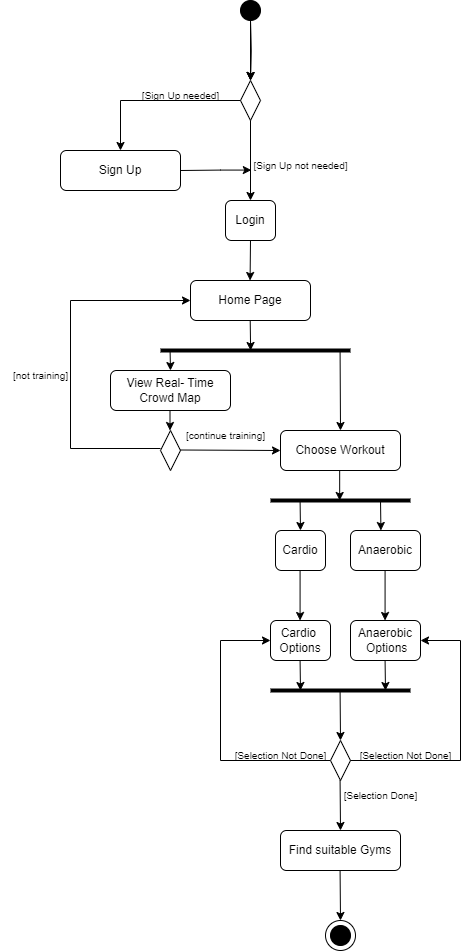

The diagram above was exported from draw.io. Its source (the exported page's mxGraphModel, read from the mxfile embedded in the PNG):
<mxGraphModel dx="1434" dy="772" grid="1" gridSize="10" guides="1" tooltips="1" connect="1" arrows="1" fold="1" page="1" pageScale="1" pageWidth="827" pageHeight="1169" math="0" shadow="0">
  <root>
    <mxCell id="WIyWlLk6GJQsqaUBKTNV-0" />
    <mxCell id="WIyWlLk6GJQsqaUBKTNV-1" parent="WIyWlLk6GJQsqaUBKTNV-0" />
    <mxCell id="ShaZUGUfzKweXUSa8kSS-2" value="" style="edgeStyle=orthogonalEdgeStyle;rounded=0;orthogonalLoop=1;jettySize=auto;html=1;" parent="WIyWlLk6GJQsqaUBKTNV-1" target="WIyWlLk6GJQsqaUBKTNV-6" edge="1">
      <mxGeometry relative="1" as="geometry">
        <mxPoint x="370" y="90" as="sourcePoint" />
      </mxGeometry>
    </mxCell>
    <mxCell id="1dYhV2bG9ZpzqQAZJQFV-0" value="" style="edgeStyle=orthogonalEdgeStyle;rounded=0;orthogonalLoop=1;jettySize=auto;html=1;" parent="WIyWlLk6GJQsqaUBKTNV-1" target="WIyWlLk6GJQsqaUBKTNV-6" edge="1">
      <mxGeometry relative="1" as="geometry">
        <mxPoint x="370" y="90" as="sourcePoint" />
      </mxGeometry>
    </mxCell>
    <mxCell id="WIyWlLk6GJQsqaUBKTNV-6" value="" style="rhombus;whiteSpace=wrap;html=1;shadow=0;fontFamily=Helvetica;fontSize=12;align=center;strokeWidth=1;spacing=6;spacingTop=-4;" parent="WIyWlLk6GJQsqaUBKTNV-1" vertex="1">
      <mxGeometry x="360" y="150" width="20" height="40" as="geometry" />
    </mxCell>
    <mxCell id="WIyWlLk6GJQsqaUBKTNV-11" value="Sign Up" style="rounded=1;whiteSpace=wrap;html=1;fontSize=12;glass=0;strokeWidth=1;shadow=0;" parent="WIyWlLk6GJQsqaUBKTNV-1" vertex="1">
      <mxGeometry x="180" y="220" width="120" height="40" as="geometry" />
    </mxCell>
    <mxCell id="ShaZUGUfzKweXUSa8kSS-1" value="" style="endArrow=classic;html=1;rounded=0;exitX=0.5;exitY=1;exitDx=0;exitDy=0;" parent="WIyWlLk6GJQsqaUBKTNV-1" target="WIyWlLk6GJQsqaUBKTNV-6" edge="1">
      <mxGeometry width="50" height="50" relative="1" as="geometry">
        <mxPoint x="370" y="90" as="sourcePoint" />
        <mxPoint x="375" y="190" as="targetPoint" />
      </mxGeometry>
    </mxCell>
    <mxCell id="ShaZUGUfzKweXUSa8kSS-4" value="Login" style="rounded=1;whiteSpace=wrap;html=1;fontSize=12;glass=0;strokeWidth=1;shadow=0;" parent="WIyWlLk6GJQsqaUBKTNV-1" vertex="1">
      <mxGeometry x="345" y="270" width="50" height="40" as="geometry" />
    </mxCell>
    <mxCell id="ShaZUGUfzKweXUSa8kSS-22" value="Home Page" style="rounded=1;whiteSpace=wrap;html=1;fontSize=12;glass=0;strokeWidth=1;shadow=0;" parent="WIyWlLk6GJQsqaUBKTNV-1" vertex="1">
      <mxGeometry x="310" y="350" width="120" height="40" as="geometry" />
    </mxCell>
    <mxCell id="ShaZUGUfzKweXUSa8kSS-28" value="View Real- Time Crowd Map" style="rounded=1;whiteSpace=wrap;html=1;fontSize=12;glass=0;strokeWidth=1;shadow=0;" parent="WIyWlLk6GJQsqaUBKTNV-1" vertex="1">
      <mxGeometry x="230" y="440" width="120" height="40" as="geometry" />
    </mxCell>
    <mxCell id="ShaZUGUfzKweXUSa8kSS-29" value="Choose Workout" style="rounded=1;whiteSpace=wrap;html=1;fontSize=12;glass=0;strokeWidth=1;shadow=0;" parent="WIyWlLk6GJQsqaUBKTNV-1" vertex="1">
      <mxGeometry x="400" y="500" width="120" height="40" as="geometry" />
    </mxCell>
    <mxCell id="ShaZUGUfzKweXUSa8kSS-32" value="Cardio" style="rounded=1;whiteSpace=wrap;html=1;fontSize=12;glass=0;strokeWidth=1;shadow=0;" parent="WIyWlLk6GJQsqaUBKTNV-1" vertex="1">
      <mxGeometry x="395" y="600" width="50" height="40" as="geometry" />
    </mxCell>
    <mxCell id="ShaZUGUfzKweXUSa8kSS-33" value="Anaerobic" style="rounded=1;whiteSpace=wrap;html=1;fontSize=12;glass=0;strokeWidth=1;shadow=0;" parent="WIyWlLk6GJQsqaUBKTNV-1" vertex="1">
      <mxGeometry x="470" y="600" width="70" height="40" as="geometry" />
    </mxCell>
    <mxCell id="ShaZUGUfzKweXUSa8kSS-34" value="" style="endArrow=classic;html=1;rounded=0;" parent="WIyWlLk6GJQsqaUBKTNV-1" edge="1">
      <mxGeometry width="50" height="50" relative="1" as="geometry">
        <mxPoint x="419.58" y="640" as="sourcePoint" />
        <mxPoint x="419.58" y="690" as="targetPoint" />
      </mxGeometry>
    </mxCell>
    <mxCell id="ShaZUGUfzKweXUSa8kSS-35" value="" style="endArrow=classic;html=1;rounded=0;" parent="WIyWlLk6GJQsqaUBKTNV-1" edge="1">
      <mxGeometry width="50" height="50" relative="1" as="geometry">
        <mxPoint x="504.58" y="640" as="sourcePoint" />
        <mxPoint x="504.58" y="690" as="targetPoint" />
      </mxGeometry>
    </mxCell>
    <mxCell id="ShaZUGUfzKweXUSa8kSS-36" value="Cardio&amp;nbsp;&lt;div&gt;Options&lt;/div&gt;" style="rounded=1;whiteSpace=wrap;html=1;fontSize=12;glass=0;strokeWidth=1;shadow=0;" parent="WIyWlLk6GJQsqaUBKTNV-1" vertex="1">
      <mxGeometry x="390" y="690" width="60" height="40" as="geometry" />
    </mxCell>
    <mxCell id="ShaZUGUfzKweXUSa8kSS-37" value="Anaerobic&lt;div&gt;&amp;nbsp;Options&lt;/div&gt;" style="rounded=1;whiteSpace=wrap;html=1;fontSize=12;glass=0;strokeWidth=1;shadow=0;" parent="WIyWlLk6GJQsqaUBKTNV-1" vertex="1">
      <mxGeometry x="470" y="690" width="70" height="40" as="geometry" />
    </mxCell>
    <mxCell id="ShaZUGUfzKweXUSa8kSS-40" value="Find suitable Gyms" style="rounded=1;whiteSpace=wrap;html=1;fontSize=12;glass=0;strokeWidth=1;shadow=0;" parent="WIyWlLk6GJQsqaUBKTNV-1" vertex="1">
      <mxGeometry x="400" y="900" width="120" height="40" as="geometry" />
    </mxCell>
    <mxCell id="1dYhV2bG9ZpzqQAZJQFV-1" value="" style="endArrow=classic;html=1;rounded=0;exitX=0.5;exitY=1;exitDx=0;exitDy=0;" parent="WIyWlLk6GJQsqaUBKTNV-1" source="WIyWlLk6GJQsqaUBKTNV-6" edge="1">
      <mxGeometry width="50" height="50" relative="1" as="geometry">
        <mxPoint x="369.5" y="210" as="sourcePoint" />
        <mxPoint x="370" y="270" as="targetPoint" />
      </mxGeometry>
    </mxCell>
    <mxCell id="1dYhV2bG9ZpzqQAZJQFV-3" value="" style="ellipse;whiteSpace=wrap;html=1;aspect=fixed;fillColor=#000000;" parent="WIyWlLk6GJQsqaUBKTNV-1" vertex="1">
      <mxGeometry x="360" y="70" width="20" height="20" as="geometry" />
    </mxCell>
    <mxCell id="1dYhV2bG9ZpzqQAZJQFV-6" value="&lt;font style=&quot;font-size: 10px;&quot;&gt;[Sign Up not needed]&lt;/font&gt;" style="text;html=1;align=center;verticalAlign=middle;resizable=0;points=[];autosize=1;strokeColor=none;fillColor=none;" parent="WIyWlLk6GJQsqaUBKTNV-1" vertex="1">
      <mxGeometry x="360" y="220" width="120" height="30" as="geometry" />
    </mxCell>
    <mxCell id="1dYhV2bG9ZpzqQAZJQFV-7" value="" style="endArrow=classic;html=1;rounded=0;" parent="WIyWlLk6GJQsqaUBKTNV-1" source="WIyWlLk6GJQsqaUBKTNV-6" edge="1">
      <mxGeometry width="50" height="50" relative="1" as="geometry">
        <mxPoint x="240" y="160" as="sourcePoint" />
        <mxPoint x="240" y="220" as="targetPoint" />
        <Array as="points">
          <mxPoint x="240" y="170" />
        </Array>
      </mxGeometry>
    </mxCell>
    <mxCell id="1dYhV2bG9ZpzqQAZJQFV-13" value="&lt;font style=&quot;font-size: 10px;&quot;&gt;[Sign Up needed]&lt;/font&gt;" style="text;html=1;align=center;verticalAlign=middle;resizable=0;points=[];autosize=1;strokeColor=none;fillColor=none;" parent="WIyWlLk6GJQsqaUBKTNV-1" vertex="1">
      <mxGeometry x="250" y="150" width="100" height="30" as="geometry" />
    </mxCell>
    <mxCell id="1dYhV2bG9ZpzqQAZJQFV-14" value="" style="endArrow=classic;html=1;rounded=0;" parent="WIyWlLk6GJQsqaUBKTNV-1" edge="1">
      <mxGeometry width="50" height="50" relative="1" as="geometry">
        <mxPoint x="370" y="310" as="sourcePoint" />
        <mxPoint x="369.58000000000004" y="350" as="targetPoint" />
      </mxGeometry>
    </mxCell>
    <mxCell id="1dYhV2bG9ZpzqQAZJQFV-20" value="" style="endArrow=none;html=1;rounded=0;strokeWidth=4;" parent="WIyWlLk6GJQsqaUBKTNV-1" edge="1">
      <mxGeometry width="50" height="50" relative="1" as="geometry">
        <mxPoint x="390" y="570" as="sourcePoint" />
        <mxPoint x="530" y="570" as="targetPoint" />
      </mxGeometry>
    </mxCell>
    <mxCell id="1dYhV2bG9ZpzqQAZJQFV-21" value="" style="endArrow=none;html=1;rounded=0;strokeWidth=4;" parent="WIyWlLk6GJQsqaUBKTNV-1" edge="1">
      <mxGeometry width="50" height="50" relative="1" as="geometry">
        <mxPoint x="280" y="420" as="sourcePoint" />
        <mxPoint x="470" y="420" as="targetPoint" />
      </mxGeometry>
    </mxCell>
    <mxCell id="1dYhV2bG9ZpzqQAZJQFV-24" value="" style="endArrow=classic;html=1;rounded=0;entryX=0.5;entryY=0;entryDx=0;entryDy=0;" parent="WIyWlLk6GJQsqaUBKTNV-1" target="ShaZUGUfzKweXUSa8kSS-29" edge="1">
      <mxGeometry width="50" height="50" relative="1" as="geometry">
        <mxPoint x="459.58000000000004" y="420" as="sourcePoint" />
        <mxPoint x="459.58000000000004" y="440" as="targetPoint" />
      </mxGeometry>
    </mxCell>
    <mxCell id="1dYhV2bG9ZpzqQAZJQFV-25" value="" style="endArrow=classic;html=1;rounded=0;entryX=0.5;entryY=0;entryDx=0;entryDy=0;" parent="WIyWlLk6GJQsqaUBKTNV-1" target="ShaZUGUfzKweXUSa8kSS-28" edge="1">
      <mxGeometry width="50" height="50" relative="1" as="geometry">
        <mxPoint x="289.58000000000004" y="420" as="sourcePoint" />
        <mxPoint x="289.58000000000004" y="440" as="targetPoint" />
      </mxGeometry>
    </mxCell>
    <mxCell id="1dYhV2bG9ZpzqQAZJQFV-34" value="" style="endArrow=classic;html=1;rounded=0;" parent="WIyWlLk6GJQsqaUBKTNV-1" edge="1">
      <mxGeometry width="50" height="50" relative="1" as="geometry">
        <mxPoint x="459.17" y="540" as="sourcePoint" />
        <mxPoint x="459.17" y="570" as="targetPoint" />
      </mxGeometry>
    </mxCell>
    <mxCell id="1dYhV2bG9ZpzqQAZJQFV-36" value="" style="endArrow=classic;html=1;rounded=0;exitX=1;exitY=0.5;exitDx=0;exitDy=0;" parent="WIyWlLk6GJQsqaUBKTNV-1" source="WIyWlLk6GJQsqaUBKTNV-11" edge="1">
      <mxGeometry width="50" height="50" relative="1" as="geometry">
        <mxPoint x="310" y="239.57999999999998" as="sourcePoint" />
        <mxPoint x="370.83000000000004" y="239.57999999999998" as="targetPoint" />
        <Array as="points">
          <mxPoint x="340" y="239.57999999999998" />
        </Array>
      </mxGeometry>
    </mxCell>
    <mxCell id="1dYhV2bG9ZpzqQAZJQFV-38" value="" style="endArrow=classic;html=1;rounded=0;entryX=0.5;entryY=0;entryDx=0;entryDy=0;" parent="WIyWlLk6GJQsqaUBKTNV-1" edge="1">
      <mxGeometry width="50" height="50" relative="1" as="geometry">
        <mxPoint x="419.58000000000004" y="570" as="sourcePoint" />
        <mxPoint x="420" y="600" as="targetPoint" />
      </mxGeometry>
    </mxCell>
    <mxCell id="1dYhV2bG9ZpzqQAZJQFV-39" value="" style="endArrow=classic;html=1;rounded=0;entryX=0.5;entryY=0;entryDx=0;entryDy=0;" parent="WIyWlLk6GJQsqaUBKTNV-1" edge="1">
      <mxGeometry width="50" height="50" relative="1" as="geometry">
        <mxPoint x="500.00000000000006" y="570" as="sourcePoint" />
        <mxPoint x="500.42" y="600" as="targetPoint" />
      </mxGeometry>
    </mxCell>
    <mxCell id="1dYhV2bG9ZpzqQAZJQFV-42" value="" style="endArrow=classic;html=1;rounded=0;entryX=0;entryY=0.5;entryDx=0;entryDy=0;" parent="WIyWlLk6GJQsqaUBKTNV-1" target="ShaZUGUfzKweXUSa8kSS-36" edge="1">
      <mxGeometry width="50" height="50" relative="1" as="geometry">
        <mxPoint x="450" y="830" as="sourcePoint" />
        <mxPoint x="340" y="650" as="targetPoint" />
        <Array as="points">
          <mxPoint x="340" y="830" />
          <mxPoint x="340" y="710" />
        </Array>
      </mxGeometry>
    </mxCell>
    <mxCell id="1dYhV2bG9ZpzqQAZJQFV-46" value="" style="endArrow=none;html=1;rounded=0;strokeWidth=4;" parent="WIyWlLk6GJQsqaUBKTNV-1" edge="1">
      <mxGeometry width="50" height="50" relative="1" as="geometry">
        <mxPoint x="390" y="760" as="sourcePoint" />
        <mxPoint x="530" y="760" as="targetPoint" />
      </mxGeometry>
    </mxCell>
    <mxCell id="1dYhV2bG9ZpzqQAZJQFV-47" value="" style="endArrow=classic;html=1;rounded=0;entryX=0.5;entryY=0;entryDx=0;entryDy=0;" parent="WIyWlLk6GJQsqaUBKTNV-1" edge="1">
      <mxGeometry width="50" height="50" relative="1" as="geometry">
        <mxPoint x="419.58000000000004" y="730" as="sourcePoint" />
        <mxPoint x="420" y="760" as="targetPoint" />
      </mxGeometry>
    </mxCell>
    <mxCell id="1dYhV2bG9ZpzqQAZJQFV-48" value="" style="endArrow=classic;html=1;rounded=0;entryX=0.5;entryY=0;entryDx=0;entryDy=0;" parent="WIyWlLk6GJQsqaUBKTNV-1" edge="1">
      <mxGeometry width="50" height="50" relative="1" as="geometry">
        <mxPoint x="504.58" y="730" as="sourcePoint" />
        <mxPoint x="505.00000000000006" y="760" as="targetPoint" />
      </mxGeometry>
    </mxCell>
    <mxCell id="1dYhV2bG9ZpzqQAZJQFV-49" value="" style="endArrow=classic;html=1;rounded=0;" parent="WIyWlLk6GJQsqaUBKTNV-1" edge="1">
      <mxGeometry width="50" height="50" relative="1" as="geometry">
        <mxPoint x="459.5799999999999" y="760" as="sourcePoint" />
        <mxPoint x="460" y="810" as="targetPoint" />
      </mxGeometry>
    </mxCell>
    <mxCell id="1dYhV2bG9ZpzqQAZJQFV-51" value="" style="rhombus;whiteSpace=wrap;html=1;shadow=0;fontFamily=Helvetica;fontSize=12;align=center;strokeWidth=1;spacing=6;spacingTop=-4;" parent="WIyWlLk6GJQsqaUBKTNV-1" vertex="1">
      <mxGeometry x="450" y="810" width="20" height="40" as="geometry" />
    </mxCell>
    <mxCell id="1dYhV2bG9ZpzqQAZJQFV-53" value="" style="endArrow=classic;html=1;rounded=0;" parent="WIyWlLk6GJQsqaUBKTNV-1" edge="1">
      <mxGeometry width="50" height="50" relative="1" as="geometry">
        <mxPoint x="459.5799999999999" y="850" as="sourcePoint" />
        <mxPoint x="460" y="900" as="targetPoint" />
      </mxGeometry>
    </mxCell>
    <mxCell id="1dYhV2bG9ZpzqQAZJQFV-54" value="&lt;font style=&quot;font-size: 10px;&quot;&gt;[Selection Done]&lt;/font&gt;" style="text;html=1;align=center;verticalAlign=middle;resizable=0;points=[];autosize=1;strokeColor=none;fillColor=none;" parent="WIyWlLk6GJQsqaUBKTNV-1" vertex="1">
      <mxGeometry x="450" y="850" width="100" height="30" as="geometry" />
    </mxCell>
    <mxCell id="1dYhV2bG9ZpzqQAZJQFV-55" value="" style="endArrow=classic;html=1;rounded=0;" parent="WIyWlLk6GJQsqaUBKTNV-1" edge="1">
      <mxGeometry width="50" height="50" relative="1" as="geometry">
        <mxPoint x="459.5799999999999" y="940" as="sourcePoint" />
        <mxPoint x="460" y="990" as="targetPoint" />
      </mxGeometry>
    </mxCell>
    <mxCell id="1dYhV2bG9ZpzqQAZJQFV-56" value="" style="ellipse;whiteSpace=wrap;html=1;aspect=fixed;" parent="WIyWlLk6GJQsqaUBKTNV-1" vertex="1">
      <mxGeometry x="445" y="990" width="30" height="30" as="geometry" />
    </mxCell>
    <mxCell id="1dYhV2bG9ZpzqQAZJQFV-57" value="" style="ellipse;whiteSpace=wrap;html=1;aspect=fixed;fillColor=#000000;" parent="WIyWlLk6GJQsqaUBKTNV-1" vertex="1">
      <mxGeometry x="450" y="995" width="20" height="20" as="geometry" />
    </mxCell>
    <mxCell id="1dYhV2bG9ZpzqQAZJQFV-58" value="" style="endArrow=classic;html=1;rounded=0;entryX=1;entryY=0.5;entryDx=0;entryDy=0;" parent="WIyWlLk6GJQsqaUBKTNV-1" target="ShaZUGUfzKweXUSa8kSS-37" edge="1">
      <mxGeometry width="50" height="50" relative="1" as="geometry">
        <mxPoint x="470" y="830" as="sourcePoint" />
        <mxPoint x="550" y="710" as="targetPoint" />
        <Array as="points">
          <mxPoint x="580" y="830" />
          <mxPoint x="580" y="710" />
        </Array>
      </mxGeometry>
    </mxCell>
    <mxCell id="1dYhV2bG9ZpzqQAZJQFV-59" value="&lt;font style=&quot;font-size: 10px;&quot;&gt;[Selection Not Done]&lt;/font&gt;" style="text;html=1;align=center;verticalAlign=middle;resizable=0;points=[];autosize=1;strokeColor=none;fillColor=none;" parent="WIyWlLk6GJQsqaUBKTNV-1" vertex="1">
      <mxGeometry x="340" y="810" width="120" height="30" as="geometry" />
    </mxCell>
    <mxCell id="1dYhV2bG9ZpzqQAZJQFV-60" value="&lt;font style=&quot;font-size: 10px;&quot;&gt;[Selection Not Done]&lt;/font&gt;" style="text;html=1;align=center;verticalAlign=middle;resizable=0;points=[];autosize=1;strokeColor=none;fillColor=none;" parent="WIyWlLk6GJQsqaUBKTNV-1" vertex="1">
      <mxGeometry x="465" y="810" width="120" height="30" as="geometry" />
    </mxCell>
    <mxCell id="1dYhV2bG9ZpzqQAZJQFV-62" value="" style="endArrow=classic;html=1;rounded=0;entryX=0.5;entryY=0;entryDx=0;entryDy=0;" parent="WIyWlLk6GJQsqaUBKTNV-1" edge="1">
      <mxGeometry width="50" height="50" relative="1" as="geometry">
        <mxPoint x="369.71000000000004" y="390" as="sourcePoint" />
        <mxPoint x="370.13" y="420" as="targetPoint" />
      </mxGeometry>
    </mxCell>
    <mxCell id="r44fnn5JEnwg9HFEduuW-59" value="" style="rhombus;whiteSpace=wrap;html=1;shadow=0;fontFamily=Helvetica;fontSize=12;align=center;strokeWidth=1;spacing=6;spacingTop=-4;" vertex="1" parent="WIyWlLk6GJQsqaUBKTNV-1">
      <mxGeometry x="280" y="500" width="20" height="40" as="geometry" />
    </mxCell>
    <mxCell id="r44fnn5JEnwg9HFEduuW-62" value="" style="endArrow=classic;html=1;rounded=0;" edge="1" parent="WIyWlLk6GJQsqaUBKTNV-1">
      <mxGeometry width="50" height="50" relative="1" as="geometry">
        <mxPoint x="289.5" y="480" as="sourcePoint" />
        <mxPoint x="289.5" y="500" as="targetPoint" />
      </mxGeometry>
    </mxCell>
    <mxCell id="r44fnn5JEnwg9HFEduuW-63" value="" style="endArrow=classic;html=1;rounded=0;entryX=0;entryY=0.5;entryDx=0;entryDy=0;" edge="1" parent="WIyWlLk6GJQsqaUBKTNV-1" target="ShaZUGUfzKweXUSa8kSS-29">
      <mxGeometry width="50" height="50" relative="1" as="geometry">
        <mxPoint x="300" y="519.5" as="sourcePoint" />
        <mxPoint x="370" y="519.5" as="targetPoint" />
      </mxGeometry>
    </mxCell>
    <mxCell id="r44fnn5JEnwg9HFEduuW-64" value="&lt;font style=&quot;font-size: 10px;&quot;&gt;[continue training&lt;/font&gt;&lt;span style=&quot;font-size: 10px; background-color: transparent;&quot;&gt;]&lt;/span&gt;" style="text;html=1;align=center;verticalAlign=middle;resizable=0;points=[];autosize=1;strokeColor=none;fillColor=none;" vertex="1" parent="WIyWlLk6GJQsqaUBKTNV-1">
      <mxGeometry x="295" y="490" width="100" height="30" as="geometry" />
    </mxCell>
    <mxCell id="r44fnn5JEnwg9HFEduuW-65" value="" style="endArrow=classic;html=1;rounded=0;entryX=0;entryY=0.5;entryDx=0;entryDy=0;" edge="1" parent="WIyWlLk6GJQsqaUBKTNV-1" target="ShaZUGUfzKweXUSa8kSS-22">
      <mxGeometry width="50" height="50" relative="1" as="geometry">
        <mxPoint x="280" y="518" as="sourcePoint" />
        <mxPoint x="190" y="350" as="targetPoint" />
        <Array as="points">
          <mxPoint x="190" y="518" />
          <mxPoint x="190" y="370" />
        </Array>
      </mxGeometry>
    </mxCell>
    <mxCell id="r44fnn5JEnwg9HFEduuW-67" value="&lt;font style=&quot;font-size: 10px;&quot;&gt;[not training&lt;/font&gt;&lt;span style=&quot;font-size: 10px; background-color: transparent;&quot;&gt;]&lt;/span&gt;" style="text;html=1;align=center;verticalAlign=middle;resizable=0;points=[];autosize=1;strokeColor=none;fillColor=none;" vertex="1" parent="WIyWlLk6GJQsqaUBKTNV-1">
      <mxGeometry x="120" y="430" width="80" height="30" as="geometry" />
    </mxCell>
  </root>
</mxGraphModel>